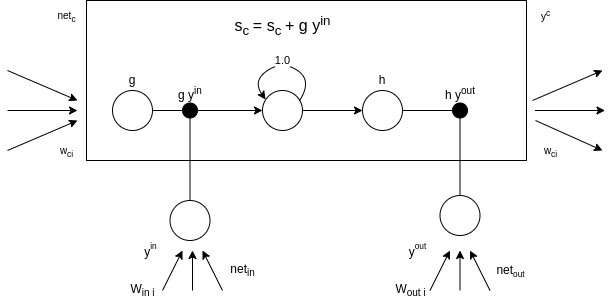

The diagram above was exported from draw.io. Its source (the exported page's mxGraphModel, read from the mxfile embedded in the PNG):
<mxGraphModel dx="981" dy="599" grid="1" gridSize="10" guides="1" tooltips="1" connect="1" arrows="1" fold="1" page="1" pageScale="1" pageWidth="827" pageHeight="1169" math="0" shadow="0">
  <root>
    <mxCell id="0" />
    <mxCell id="1" parent="0" />
    <mxCell id="eY1EY-jxIZdi1SM39fzs-84" style="orthogonalLoop=1;jettySize=auto;html=1;" edge="1" parent="1">
      <mxGeometry relative="1" as="geometry">
        <mxPoint x="185" y="290" as="targetPoint" />
        <mxPoint x="115" y="260" as="sourcePoint" />
      </mxGeometry>
    </mxCell>
    <mxCell id="eY1EY-jxIZdi1SM39fzs-83" value="" style="rounded=0;whiteSpace=wrap;html=1;fontStyle=1" vertex="1" parent="1">
      <mxGeometry x="194" y="190" width="440" height="160" as="geometry" />
    </mxCell>
    <mxCell id="eY1EY-jxIZdi1SM39fzs-85" style="orthogonalLoop=1;jettySize=auto;html=1;" edge="1" parent="1">
      <mxGeometry relative="1" as="geometry">
        <mxPoint x="185" y="300" as="targetPoint" />
        <mxPoint x="115" y="300" as="sourcePoint" />
      </mxGeometry>
    </mxCell>
    <mxCell id="eY1EY-jxIZdi1SM39fzs-86" style="orthogonalLoop=1;jettySize=auto;html=1;" edge="1" parent="1">
      <mxGeometry relative="1" as="geometry">
        <mxPoint x="185" y="310" as="targetPoint" />
        <mxPoint x="115" y="340" as="sourcePoint" />
      </mxGeometry>
    </mxCell>
    <mxCell id="eY1EY-jxIZdi1SM39fzs-87" value="&lt;span style=&quot;font-size: 10px;&quot;&gt;net&lt;sub&gt;c&lt;/sub&gt;&lt;/span&gt;" style="text;html=1;align=center;verticalAlign=middle;resizable=0;points=[];autosize=1;strokeColor=none;fillColor=none;" vertex="1" parent="1">
      <mxGeometry x="159" y="195" width="30" height="20" as="geometry" />
    </mxCell>
    <mxCell id="eY1EY-jxIZdi1SM39fzs-88" value="&lt;span style=&quot;font-size: 10px;&quot;&gt;w&lt;sub&gt;ci&lt;/sub&gt;&lt;/span&gt;" style="text;html=1;align=center;verticalAlign=middle;resizable=0;points=[];autosize=1;strokeColor=none;fillColor=none;" vertex="1" parent="1">
      <mxGeometry x="159" y="330" width="30" height="20" as="geometry" />
    </mxCell>
    <mxCell id="eY1EY-jxIZdi1SM39fzs-94" style="edgeStyle=none;orthogonalLoop=1;jettySize=auto;html=1;endArrow=none;endFill=0;" edge="1" parent="1" source="eY1EY-jxIZdi1SM39fzs-89" target="eY1EY-jxIZdi1SM39fzs-91">
      <mxGeometry relative="1" as="geometry" />
    </mxCell>
    <mxCell id="eY1EY-jxIZdi1SM39fzs-89" value="" style="ellipse;whiteSpace=wrap;html=1;aspect=fixed;" vertex="1" parent="1">
      <mxGeometry x="220" y="280" width="40" height="40" as="geometry" />
    </mxCell>
    <mxCell id="eY1EY-jxIZdi1SM39fzs-123" style="edgeStyle=none;orthogonalLoop=1;jettySize=auto;html=1;endArrow=classic;endFill=1;" edge="1" parent="1" source="eY1EY-jxIZdi1SM39fzs-91" target="eY1EY-jxIZdi1SM39fzs-105">
      <mxGeometry relative="1" as="geometry" />
    </mxCell>
    <mxCell id="eY1EY-jxIZdi1SM39fzs-91" value="" style="ellipse;whiteSpace=wrap;html=1;aspect=fixed;fillColor=#000000;" vertex="1" parent="1">
      <mxGeometry x="290" y="292.5" width="15" height="15" as="geometry" />
    </mxCell>
    <mxCell id="eY1EY-jxIZdi1SM39fzs-95" style="edgeStyle=none;orthogonalLoop=1;jettySize=auto;html=1;entryX=0.5;entryY=1;entryDx=0;entryDy=0;endArrow=none;endFill=0;" edge="1" parent="1" source="eY1EY-jxIZdi1SM39fzs-93" target="eY1EY-jxIZdi1SM39fzs-91">
      <mxGeometry relative="1" as="geometry" />
    </mxCell>
    <mxCell id="eY1EY-jxIZdi1SM39fzs-93" value="" style="ellipse;whiteSpace=wrap;html=1;aspect=fixed;" vertex="1" parent="1">
      <mxGeometry x="277.5" y="390" width="40" height="40" as="geometry" />
    </mxCell>
    <mxCell id="eY1EY-jxIZdi1SM39fzs-97" value="g" style="text;html=1;strokeColor=none;fillColor=none;align=center;verticalAlign=middle;whiteSpace=wrap;rounded=0;" vertex="1" parent="1">
      <mxGeometry x="220" y="260" width="40" height="20" as="geometry" />
    </mxCell>
    <mxCell id="eY1EY-jxIZdi1SM39fzs-98" style="orthogonalLoop=1;jettySize=auto;html=1;" edge="1" parent="1">
      <mxGeometry relative="1" as="geometry">
        <mxPoint x="290" y="440" as="targetPoint" />
        <mxPoint x="270" y="480" as="sourcePoint" />
      </mxGeometry>
    </mxCell>
    <mxCell id="eY1EY-jxIZdi1SM39fzs-100" style="orthogonalLoop=1;jettySize=auto;html=1;" edge="1" parent="1">
      <mxGeometry relative="1" as="geometry">
        <mxPoint x="300" y="440" as="targetPoint" />
        <mxPoint x="300" y="480" as="sourcePoint" />
      </mxGeometry>
    </mxCell>
    <mxCell id="eY1EY-jxIZdi1SM39fzs-101" style="orthogonalLoop=1;jettySize=auto;html=1;" edge="1" parent="1">
      <mxGeometry relative="1" as="geometry">
        <mxPoint x="310" y="440" as="targetPoint" />
        <mxPoint x="330" y="480" as="sourcePoint" />
      </mxGeometry>
    </mxCell>
    <mxCell id="eY1EY-jxIZdi1SM39fzs-102" value="W&lt;sub&gt;in i&lt;/sub&gt;" style="text;html=1;align=center;verticalAlign=middle;resizable=0;points=[];autosize=1;strokeColor=none;fillColor=none;" vertex="1" parent="1">
      <mxGeometry x="230" y="470" width="40" height="20" as="geometry" />
    </mxCell>
    <mxCell id="eY1EY-jxIZdi1SM39fzs-103" value="&lt;span style=&quot;vertical-align: sub; font-size: 12px;&quot;&gt;y&lt;/span&gt;&lt;span style=&quot;font-size: 10px;&quot;&gt;&lt;sup&gt;in&lt;/sup&gt;&lt;/span&gt;" style="text;html=1;align=center;verticalAlign=middle;resizable=0;points=[];autosize=1;strokeColor=none;fillColor=none;" vertex="1" parent="1">
      <mxGeometry x="242.5" y="425" width="30" height="30" as="geometry" />
    </mxCell>
    <mxCell id="eY1EY-jxIZdi1SM39fzs-104" value="net&lt;sub&gt;in&lt;/sub&gt;" style="text;html=1;align=center;verticalAlign=middle;resizable=0;points=[];autosize=1;strokeColor=none;fillColor=none;" vertex="1" parent="1">
      <mxGeometry x="330" y="450" width="40" height="20" as="geometry" />
    </mxCell>
    <mxCell id="eY1EY-jxIZdi1SM39fzs-124" style="edgeStyle=none;orthogonalLoop=1;jettySize=auto;html=1;endArrow=classic;endFill=1;" edge="1" parent="1" source="eY1EY-jxIZdi1SM39fzs-105" target="eY1EY-jxIZdi1SM39fzs-106">
      <mxGeometry relative="1" as="geometry" />
    </mxCell>
    <mxCell id="eY1EY-jxIZdi1SM39fzs-105" value="" style="ellipse;whiteSpace=wrap;html=1;aspect=fixed;direction=south;" vertex="1" parent="1">
      <mxGeometry x="370" y="280" width="40" height="40" as="geometry" />
    </mxCell>
    <mxCell id="eY1EY-jxIZdi1SM39fzs-109" style="edgeStyle=none;orthogonalLoop=1;jettySize=auto;html=1;entryX=0;entryY=0.5;entryDx=0;entryDy=0;endArrow=none;endFill=0;" edge="1" parent="1" source="eY1EY-jxIZdi1SM39fzs-106" target="eY1EY-jxIZdi1SM39fzs-107">
      <mxGeometry relative="1" as="geometry" />
    </mxCell>
    <mxCell id="eY1EY-jxIZdi1SM39fzs-106" value="" style="ellipse;whiteSpace=wrap;html=1;aspect=fixed;" vertex="1" parent="1">
      <mxGeometry x="470" y="280" width="40" height="40" as="geometry" />
    </mxCell>
    <mxCell id="eY1EY-jxIZdi1SM39fzs-111" style="edgeStyle=none;orthogonalLoop=1;jettySize=auto;html=1;endArrow=none;endFill=0;" edge="1" parent="1" source="eY1EY-jxIZdi1SM39fzs-107" target="eY1EY-jxIZdi1SM39fzs-110">
      <mxGeometry relative="1" as="geometry" />
    </mxCell>
    <mxCell id="eY1EY-jxIZdi1SM39fzs-107" value="" style="ellipse;whiteSpace=wrap;html=1;aspect=fixed;fillColor=#000000;" vertex="1" parent="1">
      <mxGeometry x="560" y="292.5" width="15" height="15" as="geometry" />
    </mxCell>
    <mxCell id="eY1EY-jxIZdi1SM39fzs-110" value="" style="ellipse;whiteSpace=wrap;html=1;aspect=fixed;" vertex="1" parent="1">
      <mxGeometry x="547.5" y="385" width="40" height="40" as="geometry" />
    </mxCell>
    <mxCell id="eY1EY-jxIZdi1SM39fzs-117" style="orthogonalLoop=1;jettySize=auto;html=1;" edge="1" parent="1">
      <mxGeometry relative="1" as="geometry">
        <mxPoint x="557.5" y="440" as="targetPoint" />
        <mxPoint x="537.5" y="480" as="sourcePoint" />
      </mxGeometry>
    </mxCell>
    <mxCell id="eY1EY-jxIZdi1SM39fzs-118" style="orthogonalLoop=1;jettySize=auto;html=1;" edge="1" parent="1">
      <mxGeometry relative="1" as="geometry">
        <mxPoint x="567.5" y="440" as="targetPoint" />
        <mxPoint x="567.5" y="480" as="sourcePoint" />
      </mxGeometry>
    </mxCell>
    <mxCell id="eY1EY-jxIZdi1SM39fzs-119" style="orthogonalLoop=1;jettySize=auto;html=1;" edge="1" parent="1">
      <mxGeometry relative="1" as="geometry">
        <mxPoint x="577.5" y="440" as="targetPoint" />
        <mxPoint x="597.5" y="480" as="sourcePoint" />
      </mxGeometry>
    </mxCell>
    <mxCell id="eY1EY-jxIZdi1SM39fzs-120" value="W&lt;sub&gt;out i&lt;/sub&gt;" style="text;html=1;align=center;verticalAlign=middle;resizable=0;points=[];autosize=1;strokeColor=none;fillColor=none;" vertex="1" parent="1">
      <mxGeometry x="492.5" y="470" width="50" height="20" as="geometry" />
    </mxCell>
    <mxCell id="eY1EY-jxIZdi1SM39fzs-121" value="&lt;span style=&quot;vertical-align: sub; font-size: 12px;&quot;&gt;y&lt;/span&gt;&lt;span style=&quot;font-size: 10px;&quot;&gt;&lt;sup&gt;out&lt;/sup&gt;&lt;/span&gt;" style="text;html=1;align=center;verticalAlign=middle;resizable=0;points=[];autosize=1;strokeColor=none;fillColor=none;" vertex="1" parent="1">
      <mxGeometry x="510" y="425" width="30" height="30" as="geometry" />
    </mxCell>
    <mxCell id="eY1EY-jxIZdi1SM39fzs-122" value="net&lt;span style=&quot;font-size: 10px;&quot;&gt;&lt;sub&gt;out&lt;/sub&gt;&lt;/span&gt;" style="text;html=1;align=center;verticalAlign=middle;resizable=0;points=[];autosize=1;strokeColor=none;fillColor=none;" vertex="1" parent="1">
      <mxGeometry x="597.5" y="450" width="40" height="20" as="geometry" />
    </mxCell>
    <mxCell id="eY1EY-jxIZdi1SM39fzs-125" value="1.0" style="edgeStyle=none;orthogonalLoop=1;jettySize=auto;html=1;endArrow=none;endFill=0;curved=1;exitX=0.225;exitY=0.925;exitDx=0;exitDy=0;exitPerimeter=0;entryX=0.255;entryY=0.075;entryDx=0;entryDy=0;entryPerimeter=0;startArrow=classic;startFill=1;" edge="1" parent="1" source="eY1EY-jxIZdi1SM39fzs-105" target="eY1EY-jxIZdi1SM39fzs-105">
      <mxGeometry x="-0.0084" relative="1" as="geometry">
        <Array as="points">
          <mxPoint x="360" y="270" />
          <mxPoint x="390" y="250" />
          <mxPoint x="420" y="270" />
        </Array>
        <mxPoint as="offset" />
      </mxGeometry>
    </mxCell>
    <mxCell id="eY1EY-jxIZdi1SM39fzs-126" value="h" style="text;html=1;strokeColor=none;fillColor=none;align=center;verticalAlign=middle;whiteSpace=wrap;rounded=0;" vertex="1" parent="1">
      <mxGeometry x="470" y="260" width="40" height="20" as="geometry" />
    </mxCell>
    <mxCell id="eY1EY-jxIZdi1SM39fzs-127" value="g y&lt;sup&gt;in&lt;/sup&gt;" style="text;html=1;strokeColor=none;fillColor=none;align=center;verticalAlign=middle;whiteSpace=wrap;rounded=0;" vertex="1" parent="1">
      <mxGeometry x="277.5" y="272.5" width="40" height="20" as="geometry" />
    </mxCell>
    <mxCell id="eY1EY-jxIZdi1SM39fzs-128" value="h y&lt;sup&gt;out&lt;/sup&gt;" style="text;html=1;strokeColor=none;fillColor=none;align=center;verticalAlign=middle;whiteSpace=wrap;rounded=0;" vertex="1" parent="1">
      <mxGeometry x="547.5" y="272.5" width="40" height="20" as="geometry" />
    </mxCell>
    <mxCell id="eY1EY-jxIZdi1SM39fzs-129" value="&lt;span style=&quot;font-size: 16px;&quot;&gt;s&lt;sub&gt;c &lt;/sub&gt;= s&lt;sub&gt;c &lt;/sub&gt;+ g y&lt;sup&gt;in&lt;/sup&gt;&lt;/span&gt;" style="text;html=1;align=center;verticalAlign=middle;resizable=0;points=[];autosize=1;strokeColor=none;fillColor=none;" vertex="1" parent="1">
      <mxGeometry x="335" y="200" width="110" height="30" as="geometry" />
    </mxCell>
    <mxCell id="eY1EY-jxIZdi1SM39fzs-130" value="&lt;span style=&quot;font-size: 10px;&quot;&gt;y&lt;sup&gt;c&lt;/sup&gt;&lt;/span&gt;" style="text;html=1;align=center;verticalAlign=middle;resizable=0;points=[];autosize=1;strokeColor=none;fillColor=none;" vertex="1" parent="1">
      <mxGeometry x="642.5" y="195" width="20" height="20" as="geometry" />
    </mxCell>
    <mxCell id="eY1EY-jxIZdi1SM39fzs-135" style="orthogonalLoop=1;jettySize=auto;html=1;" edge="1" parent="1">
      <mxGeometry relative="1" as="geometry">
        <mxPoint x="710" y="260" as="targetPoint" />
        <mxPoint x="640" y="290" as="sourcePoint" />
      </mxGeometry>
    </mxCell>
    <mxCell id="eY1EY-jxIZdi1SM39fzs-136" style="orthogonalLoop=1;jettySize=auto;html=1;" edge="1" parent="1">
      <mxGeometry relative="1" as="geometry">
        <mxPoint x="712.5" y="300" as="targetPoint" />
        <mxPoint x="642.5" y="300" as="sourcePoint" />
      </mxGeometry>
    </mxCell>
    <mxCell id="eY1EY-jxIZdi1SM39fzs-137" style="orthogonalLoop=1;jettySize=auto;html=1;" edge="1" parent="1">
      <mxGeometry relative="1" as="geometry">
        <mxPoint x="710" y="340" as="targetPoint" />
        <mxPoint x="643" y="310" as="sourcePoint" />
      </mxGeometry>
    </mxCell>
    <mxCell id="eY1EY-jxIZdi1SM39fzs-138" value="&lt;span style=&quot;font-size: 10px;&quot;&gt;w&lt;sub&gt;ci&lt;/sub&gt;&lt;/span&gt;" style="text;html=1;align=center;verticalAlign=middle;resizable=0;points=[];autosize=1;strokeColor=none;fillColor=none;" vertex="1" parent="1">
      <mxGeometry x="642.5" y="330" width="30" height="20" as="geometry" />
    </mxCell>
  </root>
</mxGraphModel>